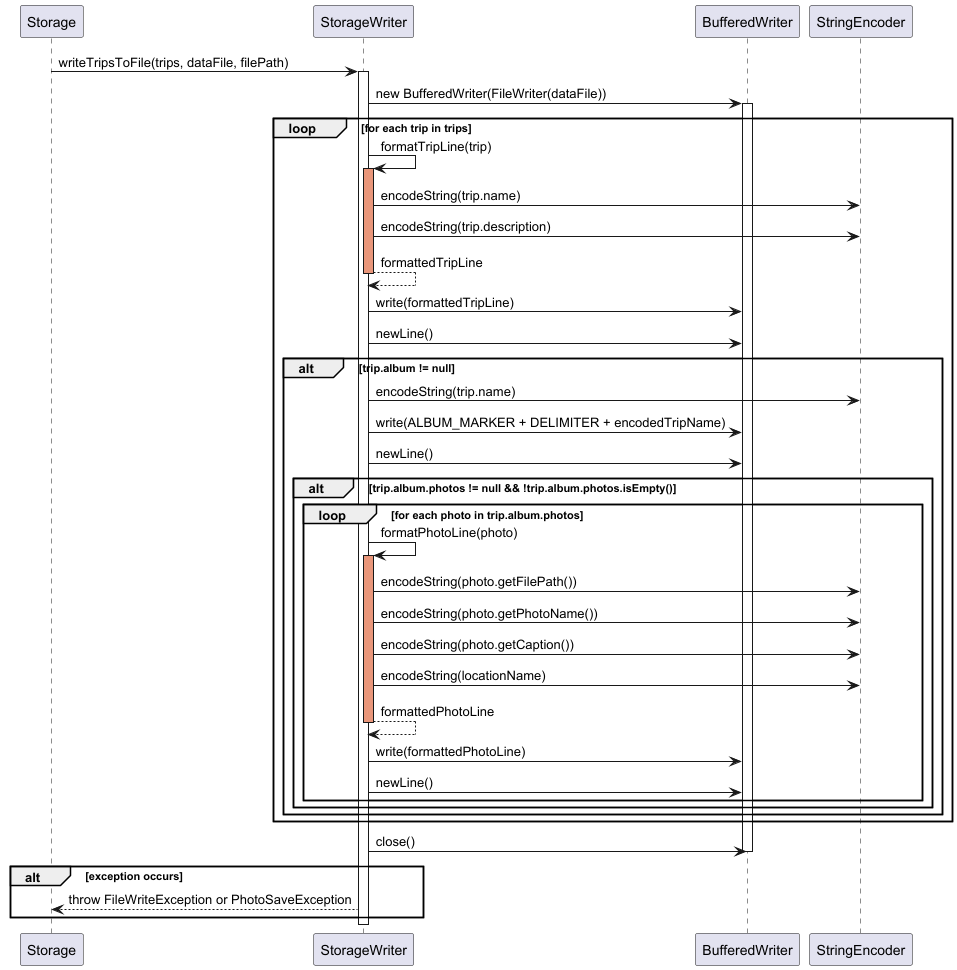

The diagram above was rendered by PlantUML. Its source (embedded in the PNG):
@startuml
participant Storage
participant StorageWriter
participant BufferedWriter
participant StringEncoder

Storage -> StorageWriter : writeTripsToFile(trips, dataFile, filePath)
activate StorageWriter

StorageWriter -> BufferedWriter : new BufferedWriter(FileWriter(dataFile))
activate BufferedWriter

loop for each trip in trips
    StorageWriter -> StorageWriter : formatTripLine(trip)
    activate StorageWriter #DarkSalmon

    StorageWriter -> StringEncoder : encodeString(trip.name)
    StorageWriter -> StringEncoder : encodeString(trip.description)

    StorageWriter --> StorageWriter : formattedTripLine
    deactivate StorageWriter

    StorageWriter -> BufferedWriter : write(formattedTripLine)
    StorageWriter -> BufferedWriter : newLine()

    alt trip.album != null
        StorageWriter -> StringEncoder : encodeString(trip.name)
        StorageWriter -> BufferedWriter : write(ALBUM_MARKER + DELIMITER + encodedTripName)
        StorageWriter -> BufferedWriter : newLine()

        alt trip.album.photos != null && !trip.album.photos.isEmpty()
            loop for each photo in trip.album.photos
                StorageWriter -> StorageWriter : formatPhotoLine(photo)
                activate StorageWriter #DarkSalmon

                StorageWriter -> StringEncoder : encodeString(photo.getFilePath())
                StorageWriter -> StringEncoder : encodeString(photo.getPhotoName())
                StorageWriter -> StringEncoder : encodeString(photo.getCaption())
                StorageWriter -> StringEncoder : encodeString(locationName)

                StorageWriter --> StorageWriter : formattedPhotoLine
                deactivate StorageWriter

                StorageWriter -> BufferedWriter : write(formattedPhotoLine)
                StorageWriter -> BufferedWriter : newLine()
            end
        end
    end
end

StorageWriter -> BufferedWriter : close()
deactivate BufferedWriter

alt exception occurs
    StorageWriter --> Storage : throw FileWriteException or PhotoSaveException
end

deactivate StorageWriter
@enduml